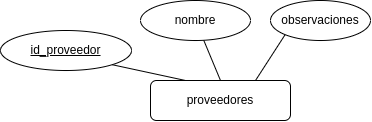

The diagram above was exported from draw.io. Its source (the exported page's mxGraphModel, read from the mxfile embedded in the PNG):
<mxGraphModel dx="1195" dy="705" grid="1" gridSize="10" guides="1" tooltips="1" connect="1" arrows="1" fold="1" page="1" pageScale="1" pageWidth="700" pageHeight="500" math="0" shadow="0">
  <root>
    <mxCell id="0" />
    <mxCell id="1" parent="0" />
    <mxCell id="a_OA7wLx6OEYkdxGBAvB-6" style="edgeStyle=none;rounded=1;orthogonalLoop=1;jettySize=auto;html=1;exitX=0.5;exitY=0;exitDx=0;exitDy=0;startArrow=none;startFill=0;endArrow=none;endFill=0;" parent="1" source="a_OA7wLx6OEYkdxGBAvB-1" target="a_OA7wLx6OEYkdxGBAvB-4" edge="1">
      <mxGeometry relative="1" as="geometry" />
    </mxCell>
    <mxCell id="mw3FvnGaPON_835Hg_cf-22" style="edgeStyle=none;rounded=0;orthogonalLoop=1;jettySize=auto;html=1;exitX=0.75;exitY=0;exitDx=0;exitDy=0;entryX=0;entryY=1;entryDx=0;entryDy=0;endArrow=none;endFill=0;" edge="1" parent="1" source="a_OA7wLx6OEYkdxGBAvB-1" target="mw3FvnGaPON_835Hg_cf-12">
      <mxGeometry relative="1" as="geometry" />
    </mxCell>
    <mxCell id="a_OA7wLx6OEYkdxGBAvB-1" value="proveedores" style="whiteSpace=wrap;html=1;align=center;rounded=1;" parent="1" vertex="1">
      <mxGeometry x="270" y="260" width="140" height="40" as="geometry" />
    </mxCell>
    <mxCell id="a_OA7wLx6OEYkdxGBAvB-3" style="rounded=1;orthogonalLoop=1;jettySize=auto;html=1;exitX=1;exitY=1;exitDx=0;exitDy=0;entryX=0.25;entryY=0;entryDx=0;entryDy=0;startArrow=none;startFill=0;endArrow=none;endFill=0;" parent="1" source="a_OA7wLx6OEYkdxGBAvB-2" target="a_OA7wLx6OEYkdxGBAvB-1" edge="1">
      <mxGeometry relative="1" as="geometry" />
    </mxCell>
    <mxCell id="a_OA7wLx6OEYkdxGBAvB-2" value="id_proveedor" style="ellipse;whiteSpace=wrap;html=1;align=center;fontStyle=4;rounded=1;" parent="1" vertex="1">
      <mxGeometry x="120" y="210" width="131" height="40" as="geometry" />
    </mxCell>
    <mxCell id="a_OA7wLx6OEYkdxGBAvB-4" value="nombre" style="ellipse;whiteSpace=wrap;html=1;align=center;rounded=1;" parent="1" vertex="1">
      <mxGeometry x="260" y="180" width="110" height="40" as="geometry" />
    </mxCell>
    <mxCell id="mw3FvnGaPON_835Hg_cf-12" value="observaciones" style="ellipse;whiteSpace=wrap;html=1;align=center;rounded=1;" vertex="1" parent="1">
      <mxGeometry x="390" y="180" width="100" height="40" as="geometry" />
    </mxCell>
  </root>
</mxGraphModel>